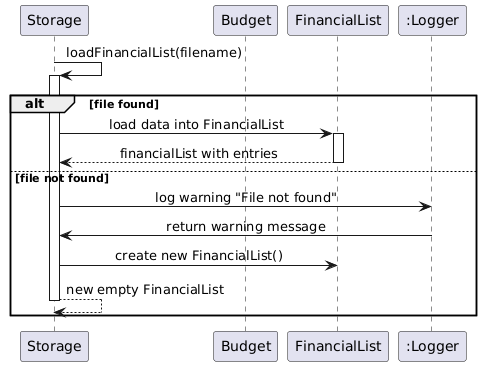

The diagram above was rendered by PlantUML. Its source (embedded in the PNG):
@startuml
skinparam sequenceMessageAlign center
skinparam responseMessageBelowArrow true

participant "Storage" as storage
participant "Budget" as budget
participant "FinancialList" as financialList
participant ":Logger" as logger

storage -> storage : loadFinancialList(filename)
activate storage

' Attempt to read file
alt file found
    storage -> financialList : load data into FinancialList
    activate financialList
    return financialList with entries

else file not found
    storage -> logger : log warning "File not found"
    logger -> storage : return warning message
    storage -> financialList : create new FinancialList()
    return new empty FinancialList
end
@enduml